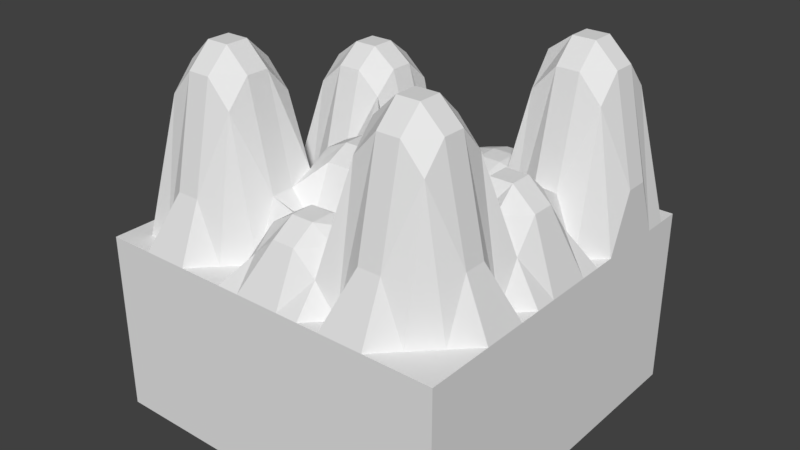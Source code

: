 # Source: rock1.blend  (saved by Blender 2.79.0; exported with 4.5.12 LTS)
import bpy
from mathutils import Matrix  # noqa: F401  (used for matrix-valued properties, if any)

bpy.ops.wm.read_factory_settings(use_empty=True)
scene = bpy.context.scene
scene.name = 'Scene'

# ---- collections
col_collection_1 = bpy.data.collections.new('Collection 1'); scene.collection.children.link(col_collection_1)

# ---- materials (node trees are filled in below, after node groups)
mat_material = bpy.data.materials.new('Material')
mat_material.alpha_threshold = 0.0
mat_material.use_transparent_shadow = False
mat_material.roughness = 0.5
mat_material.line_color = (0.0, 0.0, 0.0, 1.0)

# ---- material node trees

# ---- world
world_world = bpy.data.worlds.new('World'); scene.world = world_world
world_world.color = (0.05088, 0.05088, 0.05088)
world_world.use_sun_shadow = False
world_world.sun_shadow_jitter_overblur = 0.0
world_world.cycles.sampling_method = 'MANUAL'

# ---- meshes
me_cube = bpy.data.meshes.new('Cube')
me_cube.from_pydata([(1.0, 1.0, -1.0), (1.0, -1.0, -1.0), (-1.0, -1.0, -1.0), (-1.0, 1.0, -1.0), (1.0, 1.0, 0.0), (1.0, -1.0, 0.0), (-1.0, -1.0, 0.0), (-1.0, 1.0, 0.0), (1.0, -5.364e-07, 0.0), (2.384e-07, 1.0, 0.0), (-5.364e-07, -1.0, 0.0), (-1.0, 1.788e-07, 0.0), (-1.49e-07, -1.788e-07, 0.4401), (1.0, -0.5, 0.0), (-0.5, 1.0, 0.0), (-0.5, -1.0, 0.0), (-1.0, 0.5, 0.0), (1.0, 0.5, 0.3141), (0.5, 1.0, 0.0), (0.5, -1.0, 0.0), (-1.0, -0.5, 0.0), (-3.427e-07, -0.5, 0.1571), (4.47e-08, 0.5, 0.22), (0.5, -3.576e-07, 0.3876), (-0.5, 0.0, 0.2513), (-0.5, 0.5, 0.7041), (0.5, 0.5, 0.9066), (0.5, -0.5, 1.0), (-0.5, -0.5, 1.0), (1.0, -0.75, 0.0), (-0.75, 1.0, 0.0), (-0.75, -1.0, 0.0), (-1.0, 0.75, 0.0), (1.0, 0.25, 0.0), (0.25, 1.0, 0.0), (0.25, -1.0, 0.0), (-1.0, -0.25, 0.0), (-4.396e-07, -0.75, 0.35), (-5.215e-08, 0.25, 0.0), (0.75, -4.47e-07, 0.5), (-0.25, -8.941e-08, 0.3706), (1.0, -0.25, 0.0), (-0.25, 1.0, 0.0), (-0.25, -1.0, 0.0), (-1.0, 0.25, 0.0), (1.0, 0.75, 0.0), (0.75, 1.0, 0.0), (0.75, -1.0, 0.0), (-1.0, -0.75, 0.0), (-2.459e-07, -0.25, 0.5), (1.416e-07, 0.75, 0.1853), (0.25, -2.682e-07, 0.0), (-0.75, 8.941e-08, 0.0), (-0.5, 0.25, 0.8), (-0.5, 0.75, 0.3876), (-0.25, 0.5, 0.5929), (-0.75, 0.5, 0.3876), (0.5, 0.25, 0.0), (0.5, 0.75, 0.7412), (0.75, 0.5, 1.0), (0.25, 0.5, 0.25), (0.5, -0.75, 0.8802), (0.5, -0.25, 0.3141), (0.75, -0.5, 0.8802), (0.25, -0.5, 0.3141), (-0.5, -0.75, 0.8802), (-0.5, -0.25, 0.3141), (-0.25, -0.5, 0.3141), (-0.75, -0.5, 0.8802), (-0.75, -0.25, 0.0), (-0.25, -0.25, 0.4401), (-0.25, -0.75, 0.0), (0.25, -0.25, 0.1571), (0.75, -0.25, 0.3876), (0.75, -0.75, 0.7412), (0.25, 0.75, 0.22), (0.75, 0.75, 0.8802), (0.75, 0.25, 0.3141), (-0.75, 0.75, 0.5), (-0.25, 0.75, 0.0), (-0.25, 0.25, 0.7041), (-0.75, 0.25, 0.2513), (0.25, 0.25, 0.07854), (0.25, -0.75, 0.2713), (-0.75, -0.75, 0.7412), (1.0, -0.875, 0.0), (-0.875, 1.0, 0.0), (-0.875, -1.0, 0.0), (-1.0, 0.875, 0.0), (1.0, 0.125, 0.0), (0.125, 1.0, 0.0), (0.125, -1.0, 0.0), (-1.0, -0.125, 0.0), (-4.88e-07, -0.875, 0.2713), (-1.006e-07, 0.125, 0.1571), (0.875, -4.917e-07, 0.3876), (-0.125, -1.341e-07, 0.4401), (1.0, -0.375, 0.0), (-0.375, 1.0, 0.0), (-0.375, -1.0, 0.0), (-1.0, 0.375, 0.0), (1.0, 0.625, 0.3141), (0.625, 1.0, 0.0), (0.625, -1.0, 0.0), (-1.0, -0.625, 0.0), (-2.943e-07, -0.375, 0.4401), (9.313e-08, 0.625, 0.22), (0.375, -3.129e-07, 0.0), (-0.625, 4.47e-08, 0.0), (-0.5, 0.125, 0.7041), (-0.5, 0.625, 0.2513), (-0.125, 0.5, 0.07854), (-0.625, 0.5, 0.5929), (0.5, 0.125, 0.2245), (0.5, 0.625, 0.9066), (0.875, 0.5, 0.8802), (0.375, 0.5, 0.22), (0.5, -0.875, 0.3141), (0.5, -0.375, 0.8802), (0.875, -0.5, 0.3141), (0.375, -0.5, 0.8802), (-0.5, -0.875, 0.3141), (-0.5, -0.375, 0.8802), (-0.125, -0.5, 0.1571), (-0.625, -0.5, 1.0), (1.0, -0.625, 0.0), (-0.625, 1.0, 0.0), (-0.625, -1.0, 0.0), (-1.0, 0.625, 0.0), (1.0, 0.375, 0.0), (0.375, 1.0, 0.0), (0.375, -1.0, 0.0), (-1.0, -0.375, 0.0), (-3.912e-07, -0.625, 0.35), (-3.725e-09, 0.375, 0.1853), (0.625, -4.023e-07, 0.5), (-0.375, -4.47e-08, 0.2513), (1.0, -0.125, 0.0), (-0.125, 1.0, 0.0), (-0.125, -1.0, 0.0), (-1.0, 0.125, 0.0), (1.0, 0.875, 0.0), (0.875, 1.0, 0.0), (0.875, -1.0, 0.0), (-1.0, -0.875, 0.0), (-1.974e-07, -0.125, 0.5), (1.9e-07, 0.875, 0.0), (0.125, -2.235e-07, 0.3706), (-0.875, 1.341e-07, 0.0), (-0.5, 0.375, 0.8), (-0.5, 0.875, 0.2245), (-0.375, 0.5, 0.7041), (-0.875, 0.5, 0.2245), (0.5, 0.375, 0.7412), (0.5, 0.875, 0.0), (0.625, 0.5, 1.0), (0.125, 0.5, 0.25), (0.5, -0.625, 1.0), (0.5, -0.125, 0.3876), (0.625, -0.5, 1.0), (0.125, -0.5, 0.2713), (-0.5, -0.625, 1.0), (-0.5, -0.125, 0.0), (-0.375, -0.5, 0.8802), (-0.875, -0.5, 0.3141), (-0.75, -0.375, 0.7412), (-0.75, -0.125, 0.0), (-0.625, -0.25, 0.3141), (-0.875, -0.25, 0.0), (-0.25, -0.375, 0.3706), (-0.25, -0.125, 0.4401), (-0.125, -0.25, 0.5), (-0.375, -0.25, 0.1571), (-0.25, -0.875, 0.0), (-0.25, -0.625, 0.3141), (-0.125, -0.75, 0.2713), (-0.375, -0.75, 0.7412), (0.25, -0.375, 0.0), (0.25, -0.125, 0.1571), (0.375, -0.25, 0.0), (0.125, -0.25, 0.4401), (0.75, -0.375, 0.7412), (0.75, -0.125, 0.5), (0.875, -0.25, 0.2245), (0.625, -0.25, 0.3141), (0.75, -0.875, 0.0), (0.75, -0.625, 0.8802), (0.875, -0.75, 0.0), (0.625, -0.75, 0.8802), (0.25, 0.625, 0.25), (0.25, 0.875, 0.07854), (0.375, 0.75, 0.1853), (0.125, 0.75, 0.22), (0.75, 0.625, 1.0), (0.75, 0.875, 0.3141), (0.875, 0.75, 0.7412), (0.625, 0.75, 0.8802), (0.75, 0.125, 0.3876), (0.75, 0.375, 0.8802), (0.875, 0.25, 0.0), (0.625, 0.25, 0.3141), (-0.75, 0.625, 0.5), (-0.75, 0.875, 0.3876), (-0.625, 0.75, 0.5), (-0.875, 0.75, 0.3876), (-0.25, 0.625, 0.0), (-0.25, 0.875, 0.0), (-0.125, 0.75, 0.0), (-0.375, 0.75, 0.0), (-0.25, 0.125, 0.5929), (-0.25, 0.375, 0.7041), (-0.125, 0.25, 0.2513), (-0.375, 0.25, 0.8), (-0.75, 0.125, 0.0), (-0.75, 0.375, 0.2513), (-0.625, 0.25, 0.7041), (-0.875, 0.25, 0.0), (0.25, 0.125, 0.0), (0.25, 0.375, 0.22), (0.375, 0.25, 0.0), (0.125, 0.25, 0.07854), (0.25, -0.875, 0.1572), (0.25, -0.625, 0.3141), (0.375, -0.75, 0.7412), (0.125, -0.75, 0.35), (-0.75, -0.875, 0.0), (-0.75, -0.625, 0.8802), (-0.625, -0.75, 0.8802), (-0.875, -0.75, 0.0), (-0.875, -0.625, 0.3141), (-0.625, -0.625, 1.0), (-0.625, -0.875, 0.3141), (0.125, -0.625, 0.35), (0.375, -0.625, 0.8802), (0.375, -0.875, 0.0), (0.125, 0.375, 0.22), (0.375, 0.375, 0.1853), (0.375, 0.125, 0.0), (-0.875, 0.375, 0.0), (-0.625, 0.375, 0.7041), (-0.625, 0.125, 0.5929), (-0.375, 0.375, 0.8), (-0.125, 0.375, 0.2513), (-0.125, 0.125, 0.1571), (-0.375, 0.875, 0.0), (-0.125, 0.875, 0.0), (-0.125, 0.625, 0.07854), (-0.875, 0.875, 0.2245), (-0.625, 0.875, 0.3876), (-0.625, 0.625, 0.5), (0.625, 0.375, 0.8802), (0.875, 0.375, 0.7412), (0.875, 0.125, 0.2245), (0.625, 0.875, 0.3141), (0.875, 0.875, 0.0), (0.875, 0.625, 0.8802), (0.125, 0.875, 0.07854), (0.375, 0.875, 0.0), (0.375, 0.625, 0.22), (0.625, -0.625, 1.0), (0.875, -0.625, 0.3141), (0.875, -0.875, 0.0), (0.625, -0.125, 0.5), (0.875, -0.125, 0.3876), (0.875, -0.375, 0.0), (0.125, -0.125, 0.4401), (0.375, -0.125, 0.0), (0.375, -0.375, 0.7412), (-0.375, -0.625, 0.8802), (-0.125, -0.625, 0.2713), (-0.125, -0.875, 0.1572), (-0.375, -0.125, 0.1571), (-0.125, -0.125, 0.5), (-0.125, -0.375, 0.4401), (-0.875, -0.125, 0.0), (-0.625, -0.125, 0.0), (-0.625, -0.375, 0.8802), (-0.875, -0.375, 0.0), (-0.375, -0.375, 0.7412), (-0.375, -0.875, 0.0), (0.125, -0.375, 0.3706), (0.625, -0.375, 0.8802), (0.625, -0.875, 0.3141), (0.125, 0.625, 0.25), (0.625, 0.625, 1.0), (0.625, 0.125, 0.3876), (-0.875, 0.625, 0.3876), (-0.375, 0.625, 0.2513), (-0.375, 0.125, 0.7041), (-0.875, 0.125, 0.0), (0.125, 0.125, 0.0), (0.125, -0.875, 0.2713), (-0.875, -0.875, 0.0)], [], [(0, 1, 2, 3), (292, 144, 6, 87), (0, 4, 141, 45, 101, 17, 129, 33, 89, 8, 137, 41, 97, 13, 125, 29, 85, 5, 1), (1, 5, 143, 47, 103, 19, 131, 35, 91, 10, 139, 43, 99, 15, 127, 31, 87, 6, 2), (2, 6, 144, 48, 104, 20, 132, 36, 92, 11, 140, 44, 100, 16, 128, 32, 88, 7, 3), (4, 0, 3, 7, 86, 30, 126, 14, 98, 42, 138, 9, 90, 34, 130, 18, 102, 46, 142), (291, 93, 10, 91), (290, 94, 12, 147), (289, 140, 11, 148), (288, 109, 24, 136), (287, 110, 25, 151), (286, 128, 16, 152), (285, 113, 23, 135), (284, 114, 26, 155), (283, 106, 22, 156), (282, 117, 19, 103), (281, 118, 27, 159), (280, 105, 21, 160), (279, 121, 15, 99), (278, 122, 28, 163), (277, 132, 20, 164), (276, 165, 68, 124), (275, 166, 69, 167), (274, 92, 36, 168), (273, 169, 67, 123), (272, 170, 70, 171), (271, 162, 66, 172), (270, 173, 43, 139), (269, 174, 71, 175), (268, 161, 65, 176), (267, 177, 64, 120), (266, 178, 72, 179), (265, 145, 49, 180), (264, 181, 63, 119), (263, 182, 73, 183), (262, 158, 62, 184), (261, 185, 47, 143), (260, 186, 74, 187), (259, 157, 61, 188), (258, 189, 60, 116), (257, 190, 75, 191), (256, 146, 50, 192), (255, 193, 59, 115), (254, 194, 76, 195), (253, 154, 58, 196), (252, 197, 39, 95), (251, 198, 77, 199), (250, 153, 57, 200), (249, 201, 56, 112), (248, 202, 78, 203), (247, 88, 32, 204), (246, 205, 55, 111), (245, 206, 79, 207), (244, 150, 54, 208), (243, 209, 40, 96), (242, 210, 80, 211), (241, 149, 53, 212), (240, 213, 52, 108), (239, 214, 81, 215), (238, 100, 44, 216), (237, 217, 51, 107), (236, 218, 82, 219), (235, 134, 38, 220), (234, 221, 35, 131), (233, 222, 83, 223), (232, 133, 37, 224), (231, 225, 31, 127), (230, 226, 84, 227), (229, 104, 48, 228), (226, 229, 228, 84), (68, 164, 229, 226), (164, 20, 104, 229), (161, 230, 227, 65), (28, 124, 230, 161), (124, 68, 226, 230), (121, 231, 127, 15), (65, 227, 231, 121), (227, 84, 225, 231), (222, 232, 224, 83), (64, 160, 232, 222), (160, 21, 133, 232), (157, 233, 223, 61), (27, 120, 233, 157), (120, 64, 222, 233), (117, 234, 131, 19), (61, 223, 234, 117), (223, 83, 221, 234), (218, 235, 220, 82), (60, 156, 235, 218), (156, 22, 134, 235), (153, 236, 219, 57), (26, 116, 236, 153), (116, 60, 218, 236), (113, 237, 107, 23), (57, 219, 237, 113), (219, 82, 217, 237), (214, 238, 216, 81), (56, 152, 238, 214), (152, 16, 100, 238), (149, 239, 215, 53), (25, 112, 239, 149), (112, 56, 214, 239), (109, 240, 108, 24), (53, 215, 240, 109), (215, 81, 213, 240), (210, 241, 212, 80), (55, 151, 241, 210), (151, 25, 149, 241), (134, 242, 211, 38), (22, 111, 242, 134), (111, 55, 210, 242), (94, 243, 96, 12), (38, 211, 243, 94), (211, 80, 209, 243), (206, 244, 208, 79), (42, 98, 244, 206), (98, 14, 150, 244), (146, 245, 207, 50), (9, 138, 245, 146), (138, 42, 206, 245), (106, 246, 111, 22), (50, 207, 246, 106), (207, 79, 205, 246), (202, 247, 204, 78), (30, 86, 247, 202), (86, 7, 88, 247), (150, 248, 203, 54), (14, 126, 248, 150), (126, 30, 202, 248), (110, 249, 112, 25), (54, 203, 249, 110), (203, 78, 201, 249), (198, 250, 200, 77), (59, 155, 250, 198), (155, 26, 153, 250), (129, 251, 199, 33), (17, 115, 251, 129), (115, 59, 198, 251), (89, 252, 95, 8), (33, 199, 252, 89), (199, 77, 197, 252), (194, 253, 196, 76), (46, 102, 253, 194), (102, 18, 154, 253), (141, 254, 195, 45), (4, 142, 254, 141), (142, 46, 194, 254), (101, 255, 115, 17), (45, 195, 255, 101), (195, 76, 193, 255), (190, 256, 192, 75), (34, 90, 256, 190), (90, 9, 146, 256), (154, 257, 191, 58), (18, 130, 257, 154), (130, 34, 190, 257), (114, 258, 116, 26), (58, 191, 258, 114), (191, 75, 189, 258), (186, 259, 188, 74), (63, 159, 259, 186), (159, 27, 157, 259), (125, 260, 187, 29), (13, 119, 260, 125), (119, 63, 186, 260), (85, 261, 143, 5), (29, 187, 261, 85), (187, 74, 185, 261), (182, 262, 184, 73), (39, 135, 262, 182), (135, 23, 158, 262), (137, 263, 183, 41), (8, 95, 263, 137), (95, 39, 182, 263), (97, 264, 119, 13), (41, 183, 264, 97), (183, 73, 181, 264), (178, 265, 180, 72), (51, 147, 265, 178), (147, 12, 145, 265), (158, 266, 179, 62), (23, 107, 266, 158), (107, 51, 178, 266), (118, 267, 120, 27), (62, 179, 267, 118), (179, 72, 177, 267), (174, 268, 176, 71), (67, 163, 268, 174), (163, 28, 161, 268), (133, 269, 175, 37), (21, 123, 269, 133), (123, 67, 174, 269), (93, 270, 139, 10), (37, 175, 270, 93), (175, 71, 173, 270), (170, 271, 172, 70), (40, 136, 271, 170), (136, 24, 162, 271), (145, 272, 171, 49), (12, 96, 272, 145), (96, 40, 170, 272), (105, 273, 123, 21), (49, 171, 273, 105), (171, 70, 169, 273), (166, 274, 168, 69), (52, 148, 274, 166), (148, 11, 92, 274), (162, 275, 167, 66), (24, 108, 275, 162), (108, 52, 166, 275), (122, 276, 124, 28), (66, 167, 276, 122), (167, 69, 165, 276), (165, 277, 164, 68), (69, 168, 277, 165), (168, 36, 132, 277), (169, 278, 163, 67), (70, 172, 278, 169), (172, 66, 122, 278), (173, 279, 99, 43), (71, 176, 279, 173), (176, 65, 121, 279), (177, 280, 160, 64), (72, 180, 280, 177), (180, 49, 105, 280), (181, 281, 159, 63), (73, 184, 281, 181), (184, 62, 118, 281), (185, 282, 103, 47), (74, 188, 282, 185), (188, 61, 117, 282), (189, 283, 156, 60), (75, 192, 283, 189), (192, 50, 106, 283), (193, 284, 155, 59), (76, 196, 284, 193), (196, 58, 114, 284), (197, 285, 135, 39), (77, 200, 285, 197), (200, 57, 113, 285), (201, 286, 152, 56), (78, 204, 286, 201), (204, 32, 128, 286), (205, 287, 151, 55), (79, 208, 287, 205), (208, 54, 110, 287), (209, 288, 136, 40), (80, 212, 288, 209), (212, 53, 109, 288), (213, 289, 148, 52), (81, 216, 289, 213), (216, 44, 140, 289), (217, 290, 147, 51), (82, 220, 290, 217), (220, 38, 94, 290), (221, 291, 91, 35), (83, 224, 291, 221), (224, 37, 93, 291), (225, 292, 87, 31), (84, 228, 292, 225), (228, 48, 144, 292)])
_uv = me_cube.uv_layers.new(name='UVMap')
_uv.uv.foreach_set('vector', [0.2836, 0.4725, 0.09459, 0.2836, 0.2836, 0.09459, 0.4725, 0.2836, 0.04575, 0.5969, 0.01847, 0.5951, 0.02082, 0.5672, 0.04871, 0.5696, 0.2836, 0.4725, 0.1891, 0.567, 0.1639, 0.5451, 0.1642, 0.5447, 0.164, 0.5442, 0.1641, 0.544, 0.1646, 0.5442, 0.165, 0.5438, 0.1414, 0.5202, 0.09459, 0.4725, 0.08278, 0.4607, 0.07096, 0.4489, 0.05915, 0.4371, 0.04734, 0.4253, 0.03553, 0.4135, 0.02372, 0.4017, 0.01191, 0.3898, 0.0001018, 0.378, 0.09459, 0.2836, 0.09459, 0.2836, 0.0001019, 0.1891, 0.0435, 0.1383, 0.04437, 0.139, 0.04525, 0.1398, 0.04524, 0.1398, 0.04609, 0.1406, 0.04695, 0.1414, 0.04693, 0.1414, 0.09459, 0.09459, 0.1064, 0.08278, 0.1182, 0.07096, 0.13, 0.05915, 0.1418, 0.04734, 0.1536, 0.03553, 0.1654, 0.02372, 0.1773, 0.01191, 0.1891, 0.0001018, 0.2836, 0.09459, 0.2836, 0.09459, 0.378, 0.0001018, 0.4288, 0.0435, 0.4281, 0.04437, 0.4273, 0.04525, 0.4273, 0.04524, 0.4265, 0.04609, 0.4257, 0.04695, 0.4257, 0.04693, 0.4725, 0.09459, 0.4843, 0.1064, 0.4961, 0.1182, 0.508, 0.13, 0.5198, 0.1418, 0.5316, 0.1536, 0.5434, 0.1654, 0.5552, 0.1773, 0.567, 0.1891, 0.4725, 0.2836, 0.378, 0.567, 0.2836, 0.4725, 0.4725, 0.2836, 0.567, 0.378, 0.5227, 0.4281, 0.5219, 0.4273, 0.521, 0.4265, 0.5201, 0.4257, 0.5201, 0.4257, 0.5202, 0.4257, 0.5202, 0.4257, 0.4725, 0.4725, 0.4607, 0.4843, 0.4489, 0.4961, 0.4371, 0.508, 0.4253, 0.5198, 0.4135, 0.5316, 0.4017, 0.5434, 0.3898, 0.5552, 0.2448, 0.6394, 0.2276, 0.6386, 0.2269, 0.5963, 0.2445, 0.5967, 0.2597, 0.8219, 0.2324, 0.8219, 0.2052, 0.788, 0.223, 0.7864, 0.02815, 0.8086, 0.00261, 0.8117, 0.0002732, 0.7852, 0.02592, 0.784, 0.1452, 0.8388, 0.1362, 0.8405, 0.1129, 0.7956, 0.1289, 0.7866, 0.1655, 0.9096, 0.1503, 0.9045, 0.1386, 0.8667, 0.1486, 0.8646, 0.08934, 0.897, 0.02607, 0.913, 0.02097, 0.8881, 0.06652, 0.8817, 0.3568, 0.7934, 0.3263, 0.8017, 0.3378, 0.777, 0.3551, 0.7712, 0.3798, 0.8844, 0.3775, 0.8848, 0.3772, 0.8827, 0.3795, 0.8827, 0.2713, 0.9107, 0.2509, 0.9141, 0.2452, 0.8927, 0.2685, 0.8902, 0.3323, 0.6432, 0.3189, 0.6435, 0.3094, 0.5884, 0.3353, 0.5873, 0.3293, 0.6927, 0.3266, 0.6928, 0.3267, 0.6896, 0.3286, 0.6895, 0.2291, 0.7329, 0.2056, 0.7344, 0.2112, 0.697, 0.2342, 0.7044, 0.1627, 0.6067, 0.1222, 0.6409, 0.1338, 0.5835, 0.1636, 0.583, 0.1184, 0.6895, 0.1136, 0.686, 0.1138, 0.683, 0.1167, 0.6838, 0.03189, 0.7126, 0.007788, 0.7055, 0.01682, 0.6789, 0.07261, 0.6811, 0.1111, 0.6854, 0.1063, 0.6862, 0.1091, 0.6824, 0.112, 0.6826, 0.072, 0.7602, 0.04924, 0.76, 0.04977, 0.7379, 0.09418, 0.719, 0.02573, 0.7595, 0.0001018, 0.7585, 0.0024, 0.7318, 0.02763, 0.7354, 0.1857, 0.7311, 0.1578, 0.718, 0.173, 0.6938, 0.2, 0.6945, 0.1842, 0.77, 0.1633, 0.769, 0.1643, 0.7485, 0.1849, 0.7518, 0.1188, 0.7676, 0.09091, 0.7639, 0.1057, 0.7237, 0.1211, 0.7494, 0.2085, 0.6259, 0.185, 0.6095, 0.1889, 0.5882, 0.2089, 0.595, 0.2001, 0.6729, 0.1739, 0.6711, 0.1816, 0.6251, 0.2047, 0.6524, 0.1169, 0.6811, 0.1139, 0.6812, 0.1146, 0.6783, 0.1191, 0.6767, 0.3223, 0.695, 0.2691, 0.7522, 0.2639, 0.7095, 0.3236, 0.6904, 0.283, 0.78, 0.2557, 0.7784, 0.2574, 0.7628, 0.2815, 0.7666, 0.2186, 0.77, 0.2014, 0.7697, 0.2019, 0.7534, 0.2199, 0.754, 0.4171, 0.7087, 0.3356, 0.6948, 0.3319, 0.6895, 0.3744, 0.6844, 0.3812, 0.7506, 0.3633, 0.7562, 0.3582, 0.7275, 0.3968, 0.7283, 0.3518, 0.7594, 0.3335, 0.7621, 0.3219, 0.7452, 0.3388, 0.7397, 0.3951, 0.599, 0.3704, 0.6038, 0.3628, 0.5782, 0.3901, 0.5718, 0.371, 0.6712, 0.3314, 0.6867, 0.3328, 0.6815, 0.3981, 0.624, 0.3283, 0.6875, 0.3263, 0.6877, 0.3255, 0.6847, 0.3282, 0.6843, 0.3139, 0.9054, 0.2917, 0.9085, 0.2891, 0.8882, 0.3114, 0.8854, 0.3183, 0.974, 0.2944, 0.9649, 0.2942, 0.9305, 0.3197, 0.931, 0.2709, 0.9641, 0.2442, 0.9701, 0.2533, 0.9341, 0.2732, 0.9311, 0.3842, 0.8844, 0.3815, 0.8843, 0.3812, 0.8826, 0.384, 0.882, 0.4406, 0.9667, 0.3918, 0.9284, 0.3821, 0.8869, 0.3864, 0.8885, 0.3777, 0.9298, 0.3382, 0.9742, 0.3756, 0.8896, 0.3797, 0.8871, 0.4062, 0.7829, 0.375, 0.7886, 0.3669, 0.7686, 0.3845, 0.766, 0.3855, 0.8774, 0.3813, 0.8798, 0.3839, 0.8167, 0.4354, 0.7958, 0.3789, 0.88, 0.3743, 0.8789, 0.3092, 0.8228, 0.3593, 0.824, 0.1261, 0.8922, 0.1093, 0.8923, 0.09496, 0.8758, 0.1245, 0.8728, 0.1222, 0.9248, 0.1082, 0.9234, 0.1104, 0.9064, 0.1227, 0.9077, 0.08522, 0.937, 0.04457, 0.9588, 0.03334, 0.9358, 0.09356, 0.911, 0.2236, 0.9247, 0.202, 0.9304, 0.1596, 0.8665, 0.2177, 0.9065, 0.2216, 0.9706, 0.1992, 0.9694, 0.2013, 0.9489, 0.2217, 0.9491, 0.1766, 0.9659, 0.1421, 0.9417, 0.1387, 0.9151, 0.1832, 0.9463, 0.217, 0.8268, 0.1592, 0.8299, 0.1542, 0.7911, 0.1826, 0.7978, 0.2148, 0.8705, 0.1554, 0.8556, 0.1549, 0.8465, 0.2147, 0.8481, 0.1462, 0.8556, 0.1391, 0.8563, 0.1383, 0.8495, 0.1452, 0.8488, 0.1244, 0.8388, 0.05134, 0.8053, 0.04947, 0.7827, 0.07129, 0.7818, 0.1295, 0.8584, 0.07752, 0.8581, 0.0796, 0.8405, 0.1291, 0.8495, 0.0341, 0.8564, 0.01125, 0.8626, 0.006796, 0.8379, 0.03212, 0.8336, 0.2933, 0.8113, 0.2766, 0.8172, 0.2716, 0.8008, 0.2879, 0.7956, 0.3084, 0.8613, 0.2864, 0.8672, 0.2816, 0.8379, 0.2973, 0.8267, 0.2663, 0.8693, 0.2438, 0.8679, 0.2488, 0.8373, 0.264, 0.8413, 0.282, 0.6085, 0.2644, 0.6258, 0.2616, 0.5953, 0.2812, 0.5894, 0.3232, 0.6877, 0.2664, 0.6844, 0.2714, 0.6566, 0.3203, 0.6829, 0.2418, 0.6797, 0.2239, 0.6748, 0.2264, 0.6581, 0.2442, 0.6603, 0.1093, 0.64, 0.07091, 0.6003, 0.07689, 0.5732, 0.1066, 0.5807, 0.1122, 0.6809, 0.1096, 0.6801, 0.1084, 0.6759, 0.1122, 0.6781, 0.07462, 0.6687, 0.01941, 0.6529, 0.01725, 0.6232, 0.04457, 0.6222, 0.1096, 0.6801, 0.07462, 0.6687, 0.04457, 0.6222, 0.1084, 0.6759, 0.1091, 0.6824, 0.07261, 0.6811, 0.07462, 0.6687, 0.1096, 0.6801, 0.07261, 0.6811, 0.01682, 0.6789, 0.01941, 0.6529, 0.07462, 0.6687, 0.1139, 0.6812, 0.1122, 0.6809, 0.1122, 0.6781, 0.1146, 0.6783, 0.1138, 0.683, 0.112, 0.6826, 0.1122, 0.6809, 0.1139, 0.6812, 0.112, 0.6826, 0.1091, 0.6824, 0.1096, 0.6801, 0.1122, 0.6809, 0.1222, 0.6409, 0.1093, 0.64, 0.1066, 0.5807, 0.1338, 0.5835, 0.1146, 0.6783, 0.1122, 0.6781, 0.1093, 0.64, 0.1222, 0.6409, 0.1122, 0.6781, 0.1084, 0.6759, 0.07091, 0.6003, 0.1093, 0.64, 0.2664, 0.6844, 0.2418, 0.6797, 0.2442, 0.6603, 0.2714, 0.6566, 0.2639, 0.7095, 0.2342, 0.7044, 0.2418, 0.6797, 0.2664, 0.6844, 0.2342, 0.7044, 0.2112, 0.697, 0.2239, 0.6748, 0.2418, 0.6797, 0.3263, 0.6877, 0.3232, 0.6877, 0.3203, 0.6829, 0.3255, 0.6847, 0.3267, 0.6896, 0.3236, 0.6904, 0.3232, 0.6877, 0.3263, 0.6877, 0.3236, 0.6904, 0.2639, 0.7095, 0.2664, 0.6844, 0.3232, 0.6877, 0.3189, 0.6435, 0.282, 0.6085, 0.2812, 0.5894, 0.3094, 0.5884, 0.3255, 0.6847, 0.3203, 0.6829, 0.282, 0.6085, 0.3189, 0.6435, 0.3203, 0.6829, 0.2714, 0.6566, 0.2644, 0.6258, 0.282, 0.6085, 0.2864, 0.8672, 0.2663, 0.8693, 0.264, 0.8413, 0.2816, 0.8379, 0.2891, 0.8882, 0.2685, 0.8902, 0.2663, 0.8693, 0.2864, 0.8672, 0.2685, 0.8902, 0.2452, 0.8927, 0.2438, 0.8679, 0.2663, 0.8693, 0.3743, 0.8789, 0.3084, 0.8613, 0.2973, 0.8267, 0.3092, 0.8228, 0.3772, 0.8827, 0.3114, 0.8854, 0.3084, 0.8613, 0.3743, 0.8789, 0.3114, 0.8854, 0.2891, 0.8882, 0.2864, 0.8672, 0.3084, 0.8613, 0.3263, 0.8017, 0.2933, 0.8113, 0.2879, 0.7956, 0.3378, 0.777, 0.3092, 0.8228, 0.2973, 0.8267, 0.2933, 0.8113, 0.3263, 0.8017, 0.2973, 0.8267, 0.2816, 0.8379, 0.2766, 0.8172, 0.2933, 0.8113, 0.07752, 0.8581, 0.0341, 0.8564, 0.03212, 0.8336, 0.0796, 0.8405, 0.09496, 0.8758, 0.06652, 0.8817, 0.0341, 0.8564, 0.07752, 0.8581, 0.06652, 0.8817, 0.02097, 0.8881, 0.01125, 0.8626, 0.0341, 0.8564, 0.1391, 0.8563, 0.1295, 0.8584, 0.1291, 0.8495, 0.1383, 0.8495, 0.1386, 0.8667, 0.1245, 0.8728, 0.1295, 0.8584, 0.1391, 0.8563, 0.1245, 0.8728, 0.09496, 0.8758, 0.07752, 0.8581, 0.1295, 0.8584, 0.1362, 0.8405, 0.1244, 0.8388, 0.07129, 0.7818, 0.1129, 0.7956, 0.1383, 0.8495, 0.1291, 0.8495, 0.1244, 0.8388, 0.1362, 0.8405, 0.1291, 0.8495, 0.0796, 0.8405, 0.05134, 0.8053, 0.1244, 0.8388, 0.1554, 0.8556, 0.1462, 0.8556, 0.1452, 0.8488, 0.1549, 0.8465, 0.1596, 0.8665, 0.1486, 0.8646, 0.1462, 0.8556, 0.1554, 0.8556, 0.1486, 0.8646, 0.1386, 0.8667, 0.1391, 0.8563, 0.1462, 0.8556, 0.2438, 0.8679, 0.2148, 0.8705, 0.2147, 0.8481, 0.2488, 0.8373, 0.2452, 0.8927, 0.2177, 0.9065, 0.2148, 0.8705, 0.2438, 0.8679, 0.2177, 0.9065, 0.1596, 0.8665, 0.1554, 0.8556, 0.2148, 0.8705, 0.2324, 0.8219, 0.217, 0.8268, 0.1826, 0.7978, 0.2052, 0.788, 0.2488, 0.8373, 0.2147, 0.8481, 0.217, 0.8268, 0.2324, 0.8219, 0.2147, 0.8481, 0.1549, 0.8465, 0.1592, 0.8299, 0.217, 0.8268, 0.1992, 0.9694, 0.1766, 0.9659, 0.1832, 0.9463, 0.2013, 0.9489, 0.197, 0.993, 0.1722, 0.99, 0.1766, 0.9659, 0.1992, 0.9694, 0.1722, 0.99, 0.1474, 0.9853, 0.1421, 0.9417, 0.1766, 0.9659, 0.2442, 0.9701, 0.2216, 0.9706, 0.2217, 0.9491, 0.2533, 0.9341, 0.2451, 0.9934, 0.2212, 0.9939, 0.2216, 0.9706, 0.2442, 0.9701, 0.2212, 0.9939, 0.197, 0.993, 0.1992, 0.9694, 0.2216, 0.9706, 0.2509, 0.9141, 0.2236, 0.9247, 0.2177, 0.9065, 0.2452, 0.8927, 0.2533, 0.9341, 0.2217, 0.9491, 0.2236, 0.9247, 0.2509, 0.9141, 0.2217, 0.9491, 0.2013, 0.9489, 0.202, 0.9304, 0.2236, 0.9247, 0.1082, 0.9234, 0.08522, 0.937, 0.09356, 0.911, 0.1104, 0.9064, 0.09908, 0.9864, 0.07434, 0.9815, 0.08522, 0.937, 0.1082, 0.9234, 0.07434, 0.9815, 0.04807, 0.985, 0.04457, 0.9588, 0.08522, 0.937, 0.1421, 0.9417, 0.1222, 0.9248, 0.1227, 0.9077, 0.1387, 0.9151, 0.1474, 0.9853, 0.1227, 0.9873, 0.1222, 0.9248, 0.1421, 0.9417, 0.1227, 0.9873, 0.09908, 0.9864, 0.1082, 0.9234, 0.1222, 0.9248, 0.1503, 0.9045, 0.1261, 0.8922, 0.1245, 0.8728, 0.1386, 0.8667, 0.1387, 0.9151, 0.1227, 0.9077, 0.1261, 0.8922, 0.1503, 0.9045, 0.1227, 0.9077, 0.1104, 0.9064, 0.1093, 0.8923, 0.1261, 0.8922, 0.3813, 0.8798, 0.3789, 0.88, 0.3593, 0.824, 0.3839, 0.8167, 0.3812, 0.8826, 0.3795, 0.8827, 0.3789, 0.88, 0.3813, 0.8798, 0.3795, 0.8827, 0.3772, 0.8827, 0.3743, 0.8789, 0.3789, 0.88, 0.4633, 0.8151, 0.3855, 0.8774, 0.4354, 0.7958, 0.4531, 0.789, 0.4329, 0.8709, 0.384, 0.882, 0.3855, 0.8774, 0.4633, 0.8151, 0.384, 0.882, 0.3812, 0.8826, 0.3813, 0.8798, 0.3855, 0.8774, 0.4417, 0.7726, 0.4062, 0.7829, 0.3845, 0.766, 0.4373, 0.7574, 0.4531, 0.789, 0.4354, 0.7958, 0.4062, 0.7829, 0.4417, 0.7726, 0.4354, 0.7958, 0.3839, 0.8167, 0.375, 0.7886, 0.4062, 0.7829, 0.3918, 0.9284, 0.3777, 0.9298, 0.3797, 0.8871, 0.3821, 0.8869, 0.4034, 0.99, 0.3742, 0.993, 0.3777, 0.9298, 0.3918, 0.9284, 0.3742, 0.993, 0.3421, 0.9982, 0.3382, 0.9742, 0.3777, 0.9298, 0.4686, 0.9701, 0.4406, 0.9667, 0.3864, 0.8885, 0.4707, 0.9415, 0.465, 0.9999, 0.4351, 0.9962, 0.4406, 0.9667, 0.4686, 0.9701, 0.4351, 0.9962, 0.4034, 0.99, 0.3918, 0.9284, 0.4406, 0.9667, 0.4352, 0.889, 0.3842, 0.8844, 0.384, 0.882, 0.4329, 0.8709, 0.4707, 0.9415, 0.3864, 0.8885, 0.3842, 0.8844, 0.4352, 0.889, 0.3864, 0.8885, 0.3821, 0.8869, 0.3815, 0.8843, 0.3842, 0.8844, 0.2944, 0.9649, 0.2709, 0.9641, 0.2732, 0.9311, 0.2942, 0.9305, 0.2926, 0.9935, 0.269, 0.992, 0.2709, 0.9641, 0.2944, 0.9649, 0.269, 0.992, 0.2451, 0.9934, 0.2442, 0.9701, 0.2709, 0.9641, 0.3382, 0.9742, 0.3183, 0.974, 0.3197, 0.931, 0.3756, 0.8896, 0.3421, 0.9982, 0.3167, 0.9976, 0.3183, 0.974, 0.3382, 0.9742, 0.3167, 0.9976, 0.2926, 0.9935, 0.2944, 0.9649, 0.3183, 0.974, 0.3775, 0.8848, 0.3139, 0.9054, 0.3114, 0.8854, 0.3772, 0.8827, 0.3756, 0.8896, 0.3197, 0.931, 0.3139, 0.9054, 0.3775, 0.8848, 0.3197, 0.931, 0.2942, 0.9305, 0.2917, 0.9085, 0.3139, 0.9054, 0.3314, 0.6867, 0.3283, 0.6875, 0.3282, 0.6843, 0.3328, 0.6815, 0.3319, 0.6895, 0.3286, 0.6895, 0.3283, 0.6875, 0.3314, 0.6867, 0.3286, 0.6895, 0.3267, 0.6896, 0.3263, 0.6877, 0.3283, 0.6875, 0.4247, 0.6529, 0.371, 0.6712, 0.3981, 0.624, 0.425, 0.6234, 0.429, 0.6787, 0.3744, 0.6844, 0.371, 0.6712, 0.4247, 0.6529, 0.3744, 0.6844, 0.3319, 0.6895, 0.3314, 0.6867, 0.371, 0.6712, 0.4226, 0.5954, 0.3951, 0.599, 0.3901, 0.5718, 0.4183, 0.5672, 0.425, 0.6234, 0.3981, 0.624, 0.3951, 0.599, 0.4226, 0.5954, 0.3981, 0.624, 0.3328, 0.6815, 0.3704, 0.6038, 0.3951, 0.599, 0.3633, 0.7562, 0.3518, 0.7594, 0.3388, 0.7397, 0.3582, 0.7275, 0.3669, 0.7686, 0.3551, 0.7712, 0.3518, 0.7594, 0.3633, 0.7562, 0.3551, 0.7712, 0.3378, 0.777, 0.3335, 0.7621, 0.3518, 0.7594, 0.4342, 0.7412, 0.3812, 0.7506, 0.3968, 0.7283, 0.4326, 0.7254, 0.4373, 0.7574, 0.3845, 0.766, 0.3812, 0.7506, 0.4342, 0.7412, 0.3845, 0.766, 0.3669, 0.7686, 0.3633, 0.7562, 0.3812, 0.7506, 0.4347, 0.7056, 0.4171, 0.7087, 0.3744, 0.6844, 0.429, 0.6787, 0.4326, 0.7254, 0.3968, 0.7283, 0.4171, 0.7087, 0.4347, 0.7056, 0.3968, 0.7283, 0.3582, 0.7275, 0.3356, 0.6948, 0.4171, 0.7087, 0.2557, 0.7784, 0.2186, 0.77, 0.2199, 0.754, 0.2574, 0.7628, 0.2716, 0.8008, 0.223, 0.7864, 0.2186, 0.77, 0.2557, 0.7784, 0.223, 0.7864, 0.2052, 0.788, 0.2014, 0.7697, 0.2186, 0.77, 0.3335, 0.7621, 0.283, 0.78, 0.2815, 0.7666, 0.3219, 0.7452, 0.3378, 0.777, 0.2879, 0.7956, 0.283, 0.78, 0.3335, 0.7621, 0.2879, 0.7956, 0.2716, 0.8008, 0.2557, 0.7784, 0.283, 0.78, 0.3266, 0.6928, 0.3223, 0.695, 0.3236, 0.6904, 0.3267, 0.6896, 0.3219, 0.7452, 0.2815, 0.7666, 0.3223, 0.695, 0.3266, 0.6928, 0.2815, 0.7666, 0.2574, 0.7628, 0.2691, 0.7522, 0.3223, 0.695, 0.1739, 0.6711, 0.1169, 0.6811, 0.1191, 0.6767, 0.1816, 0.6251, 0.173, 0.6938, 0.1167, 0.6838, 0.1169, 0.6811, 0.1739, 0.6711, 0.1167, 0.6838, 0.1138, 0.683, 0.1139, 0.6812, 0.1169, 0.6811, 0.2239, 0.6748, 0.2001, 0.6729, 0.2047, 0.6524, 0.2264, 0.6581, 0.2112, 0.697, 0.2, 0.6945, 0.2001, 0.6729, 0.2239, 0.6748, 0.2, 0.6945, 0.173, 0.6938, 0.1739, 0.6711, 0.2001, 0.6729, 0.2276, 0.6386, 0.2085, 0.6259, 0.2089, 0.595, 0.2269, 0.5963, 0.2264, 0.6581, 0.2047, 0.6524, 0.2085, 0.6259, 0.2276, 0.6386, 0.2047, 0.6524, 0.1816, 0.6251, 0.185, 0.6095, 0.2085, 0.6259, 0.1633, 0.769, 0.1188, 0.7676, 0.1211, 0.7494, 0.1643, 0.7485, 0.1542, 0.7911, 0.1289, 0.7866, 0.1188, 0.7676, 0.1633, 0.769, 0.1289, 0.7866, 0.1129, 0.7956, 0.09091, 0.7639, 0.1188, 0.7676, 0.2014, 0.7697, 0.1842, 0.77, 0.1849, 0.7518, 0.2019, 0.7534, 0.2052, 0.788, 0.1826, 0.7978, 0.1842, 0.77, 0.2014, 0.7697, 0.1826, 0.7978, 0.1542, 0.7911, 0.1633, 0.769, 0.1842, 0.77, 0.2056, 0.7344, 0.1857, 0.7311, 0.2, 0.6945, 0.2112, 0.697, 0.2019, 0.7534, 0.1849, 0.7518, 0.1857, 0.7311, 0.2056, 0.7344, 0.1849, 0.7518, 0.1643, 0.7485, 0.1578, 0.718, 0.1857, 0.7311, 0.04924, 0.76, 0.02573, 0.7595, 0.02763, 0.7354, 0.04977, 0.7379, 0.04947, 0.7827, 0.02592, 0.784, 0.02573, 0.7595, 0.04924, 0.76, 0.02592, 0.784, 0.0002732, 0.7852, 0.0001018, 0.7585, 0.02573, 0.7595, 0.09091, 0.7639, 0.072, 0.7602, 0.09418, 0.719, 0.1057, 0.7237, 0.1129, 0.7956, 0.07129, 0.7818, 0.072, 0.7602, 0.09091, 0.7639, 0.07129, 0.7818, 0.04947, 0.7827, 0.04924, 0.76, 0.072, 0.7602, 0.1136, 0.686, 0.1111, 0.6854, 0.112, 0.6826, 0.1138, 0.683, 0.1057, 0.7237, 0.09418, 0.719, 0.1111, 0.6854, 0.1136, 0.686, 0.09418, 0.719, 0.04977, 0.7379, 0.1063, 0.6862, 0.1111, 0.6854, 0.1063, 0.6862, 0.03189, 0.7126, 0.07261, 0.6811, 0.1091, 0.6824, 0.04977, 0.7379, 0.02763, 0.7354, 0.03189, 0.7126, 0.1063, 0.6862, 0.02763, 0.7354, 0.0024, 0.7318, 0.007788, 0.7055, 0.03189, 0.7126, 0.1578, 0.718, 0.1184, 0.6895, 0.1167, 0.6838, 0.173, 0.6938, 0.1643, 0.7485, 0.1211, 0.7494, 0.1184, 0.6895, 0.1578, 0.718, 0.1211, 0.7494, 0.1057, 0.7237, 0.1136, 0.686, 0.1184, 0.6895, 0.185, 0.6095, 0.1627, 0.6067, 0.1636, 0.583, 0.1889, 0.5882, 0.1816, 0.6251, 0.1191, 0.6767, 0.1627, 0.6067, 0.185, 0.6095, 0.1191, 0.6767, 0.1146, 0.6783, 0.1222, 0.6409, 0.1627, 0.6067, 0.2691, 0.7522, 0.2291, 0.7329, 0.2342, 0.7044, 0.2639, 0.7095, 0.2574, 0.7628, 0.2199, 0.754, 0.2291, 0.7329, 0.2691, 0.7522, 0.2199, 0.754, 0.2019, 0.7534, 0.2056, 0.7344, 0.2291, 0.7329, 0.3356, 0.6948, 0.3293, 0.6927, 0.3286, 0.6895, 0.3319, 0.6895, 0.3582, 0.7275, 0.3388, 0.7397, 0.3293, 0.6927, 0.3356, 0.6948, 0.3388, 0.7397, 0.3219, 0.7452, 0.3266, 0.6928, 0.3293, 0.6927, 0.3704, 0.6038, 0.3323, 0.6432, 0.3353, 0.5873, 0.3628, 0.5782, 0.3328, 0.6815, 0.3282, 0.6843, 0.3323, 0.6432, 0.3704, 0.6038, 0.3282, 0.6843, 0.3255, 0.6847, 0.3189, 0.6435, 0.3323, 0.6432, 0.2917, 0.9085, 0.2713, 0.9107, 0.2685, 0.8902, 0.2891, 0.8882, 0.2942, 0.9305, 0.2732, 0.9311, 0.2713, 0.9107, 0.2917, 0.9085, 0.2732, 0.9311, 0.2533, 0.9341, 0.2509, 0.9141, 0.2713, 0.9107, 0.3815, 0.8843, 0.3798, 0.8844, 0.3795, 0.8827, 0.3812, 0.8826, 0.3821, 0.8869, 0.3797, 0.8871, 0.3798, 0.8844, 0.3815, 0.8843, 0.3797, 0.8871, 0.3756, 0.8896, 0.3775, 0.8848, 0.3798, 0.8844, 0.375, 0.7886, 0.3568, 0.7934, 0.3551, 0.7712, 0.3669, 0.7686, 0.3839, 0.8167, 0.3593, 0.824, 0.3568, 0.7934, 0.375, 0.7886, 0.3593, 0.824, 0.3092, 0.8228, 0.3263, 0.8017, 0.3568, 0.7934, 0.1093, 0.8923, 0.08934, 0.897, 0.06652, 0.8817, 0.09496, 0.8758, 0.1104, 0.9064, 0.09356, 0.911, 0.08934, 0.897, 0.1093, 0.8923, 0.09356, 0.911, 0.03334, 0.9358, 0.02607, 0.913, 0.08934, 0.897, 0.202, 0.9304, 0.1655, 0.9096, 0.1486, 0.8646, 0.1596, 0.8665, 0.2013, 0.9489, 0.1832, 0.9463, 0.1655, 0.9096, 0.202, 0.9304, 0.1832, 0.9463, 0.1387, 0.9151, 0.1503, 0.9045, 0.1655, 0.9096, 0.1592, 0.8299, 0.1452, 0.8388, 0.1289, 0.7866, 0.1542, 0.7911, 0.1549, 0.8465, 0.1452, 0.8488, 0.1452, 0.8388, 0.1592, 0.8299, 0.1452, 0.8488, 0.1383, 0.8495, 0.1362, 0.8405, 0.1452, 0.8388, 0.05134, 0.8053, 0.02815, 0.8086, 0.02592, 0.784, 0.04947, 0.7827, 0.0796, 0.8405, 0.03212, 0.8336, 0.02815, 0.8086, 0.05134, 0.8053, 0.03212, 0.8336, 0.006796, 0.8379, 0.00261, 0.8117, 0.02815, 0.8086, 0.2766, 0.8172, 0.2597, 0.8219, 0.223, 0.7864, 0.2716, 0.8008, 0.2816, 0.8379, 0.264, 0.8413, 0.2597, 0.8219, 0.2766, 0.8172, 0.264, 0.8413, 0.2488, 0.8373, 0.2324, 0.8219, 0.2597, 0.8219, 0.2644, 0.6258, 0.2448, 0.6394, 0.2445, 0.5967, 0.2616, 0.5953, 0.2714, 0.6566, 0.2442, 0.6603, 0.2448, 0.6394, 0.2644, 0.6258, 0.2442, 0.6603, 0.2264, 0.6581, 0.2276, 0.6386, 0.2448, 0.6394, 0.07091, 0.6003, 0.04575, 0.5969, 0.04871, 0.5696, 0.07689, 0.5732, 0.1084, 0.6759, 0.04457, 0.6222, 0.04575, 0.5969, 0.07091, 0.6003, 0.04457, 0.6222, 0.01725, 0.6232, 0.01847, 0.5951, 0.04575, 0.5969])
me_cube.materials.append(mat_material)
me_cube.use_remesh_preserve_volume = False
me_cube.use_remesh_preserve_attributes = False
me_cube.use_mirror_vertex_groups = False
me_cube.update()

# ---- objects
ob_cube = bpy.data.objects.new('Cube', me_cube)

# ---- transforms, parenting, visibility, modifiers, constraints
ob_cube.location = (0.0, 0.0, 0.0)
ob_cube.lock_rotations_4d = False
ob_cube.empty_display_type = 'ARROWS'
ob_cube.lineart.crease_threshold = 0.0

# ---- collection membership
col_collection_1.objects.link(ob_cube)

# ---- scene / render settings (as saved in the file)
scene.frame_start = 1; scene.frame_end = 250; scene.frame_set(1)
scene.render.engine = 'BLENDER_EEVEE_NEXT'
scene.render.resolution_percentage = 50
scene.render.dither_intensity = 0.0
scene.cycles.use_denoising = False
scene.cycles.samples = 128
scene.cycles.sampling_pattern = 'TABULATED_SOBOL'
scene.cycles.use_adaptive_sampling = False
scene.cycles.use_light_tree = False
scene.cycles.blur_glossy = 0.0
scene.cycles.sample_clamp_indirect = 0.0
scene.view_settings.view_transform = 'Standard'
bpy.context.view_layer.update()

# ---- added for rendering (the .blend has no active camera and no usable light): camera, sun
cam_auto = bpy.data.cameras.new('AutoCamera')
cam_auto.lens = 50.0
cam_auto.sensor_width = 36.0
cam_auto.clip_end = 1000.0
ob_auto_camera = bpy.data.objects.new('AutoCamera', cam_auto)
scene.collection.objects.link(ob_auto_camera)
ob_auto_camera.location = (3.20507, -3.84609, 2.56406)
ob_auto_camera.rotation_euler = (1.09748, -7.21219e-08, 0.694738)
scene.camera = ob_auto_camera
light_auto_sun = bpy.data.lights.new('AutoSun', 'SUN')
light_auto_sun.energy = 3.0
light_auto_sun.angle = 0.0523599
ob_auto_sun = bpy.data.objects.new('AutoSun', light_auto_sun)
scene.collection.objects.link(ob_auto_sun)
ob_auto_sun.rotation_euler = (0.872665, 0.174533, 0.523599)
bpy.context.view_layer.update()
